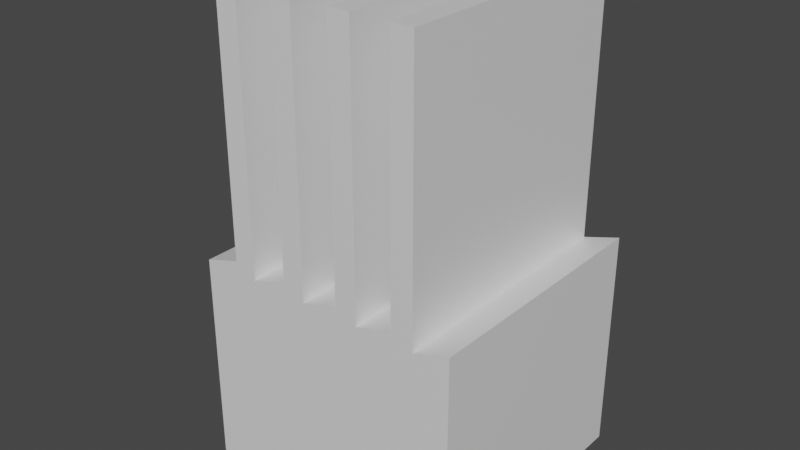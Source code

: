# Source: hand.blend  (saved by Blender 3.2.14; exported with 4.5.12 LTS)
import bpy
from mathutils import Matrix  # noqa: F401  (used for matrix-valued properties, if any)

bpy.ops.wm.read_factory_settings(use_empty=True)
scene = bpy.context.scene
scene.name = 'Scene'

# ---- collections
col_collection = bpy.data.collections.new('Collection'); scene.collection.children.link(col_collection)

# ---- materials (node trees are filled in below, after node groups)
mat_material_001 = bpy.data.materials.new('Material.001')
mat_material_001.alpha_threshold = 0.0
mat_material_001.use_transparent_shadow = False
mat_material_001.line_color = (0.0, 0.0, 0.0, 1.0)
mat_material = bpy.data.materials.new('Material')
mat_material.alpha_threshold = 0.0
mat_material.use_transparent_shadow = False
mat_material.line_color = (0.0, 0.0, 0.0, 1.0)

# ---- material node trees
mat_material_001.use_nodes = True; mat_material_001.node_tree.nodes.clear()
_N = mat_material_001.node_tree.nodes; _L = mat_material_001.node_tree.links
n0 = _N.new('ShaderNodeOutputMaterial'); n0.name = 'Material Output'; n0.location = (300, 300)
n1 = _N.new('ShaderNodeBsdfPrincipled'); n1.name = 'Principled BSDF'; n1.location = (10, 300)
n1.distribution = 'GGX'
n1.subsurface_method = 'RANDOM_WALK_SKIN'
n1.inputs[2].default_value = 0.4
n1.inputs[3].default_value = 1.45
n1.inputs[27].default_value = (0.0, 0.0, 0.0, 1.0)
n1.inputs[28].default_value = 1.0
_L.new(n1.outputs[0], n0.inputs[0])
n0.is_active_output = True
mat_material.use_nodes = True; mat_material.node_tree.nodes.clear()
_N = mat_material.node_tree.nodes; _L = mat_material.node_tree.links
n0 = _N.new('ShaderNodeOutputMaterial'); n0.name = 'Material Output'; n0.location = (300, 300)
n1 = _N.new('ShaderNodeBsdfPrincipled'); n1.name = 'Principled BSDF'; n1.location = (10, 300)
n1.distribution = 'GGX'
n1.subsurface_method = 'RANDOM_WALK_SKIN'
n1.inputs[2].default_value = 0.4
n1.inputs[3].default_value = 1.45
n1.inputs[27].default_value = (0.0, 0.0, 0.0, 1.0)
n1.inputs[28].default_value = 1.0
_L.new(n1.outputs[0], n0.inputs[0])
n0.is_active_output = True

# ---- world
world_world = bpy.data.worlds.new('World'); scene.world = world_world
world_world.use_nodes = True; world_world.node_tree.nodes.clear()
_N = world_world.node_tree.nodes; _L = world_world.node_tree.links
n0 = _N.new('ShaderNodeOutputWorld'); n0.name = 'World Output'; n0.location = (300, 300)
n1 = _N.new('ShaderNodeBackground'); n1.name = 'Background'; n1.location = (10, 300)
n1.inputs[0].default_value = (0.05088, 0.05088, 0.05088, 1.0)
_L.new(n1.outputs[0], n0.inputs[0])
n0.is_active_output = True
world_world.color = (0.05088, 0.05088, 0.05088)
world_world.use_sun_shadow = False
world_world.sun_shadow_jitter_overblur = 0.0

# ---- meshes
me_cube_001 = bpy.data.meshes.new('Cube.001')
me_cube_001.from_pydata([(-0.9987, 0.3602, -0.1914), (1.0, 0.8643, -2.572), (-0.9987, -0.4905, -0.1914), (1.0, -1.0, -2.572), (-1.27, 0.3825, -0.2754), (-1.0, 0.8643, -2.572), (-1.27, 0.3825, -2.275), (-1.0, -1.0, -1.0), (-1.27, -0.4683, -0.2754), (-1.0, -1.0, -2.572), (-1.27, -0.4683, -2.275), (-0.5666, -1.0, -1.0), (-0.1332, -1.0, -1.0), (-1.0, -0.4904, -1.0), (0.3002, -1.0, -1.0), (-1.0, -0.4904, -2.192), (0.7336, -1.0, -1.0), (-1.0, 0.3603, -2.192), (-0.7291, -1.0, -0.9161), (-0.2957, -1.0, -0.9161), (-1.0, 0.3603, -1.0), (-0.7291, -1.0, 0.9196), (-0.5666, -1.0, 0.9196), (0.1377, -1.0, -0.9161), (1.0, -1.0, -0.9174), (0.7336, -1.0, 0.9196), (0.571, -1.0, -0.9161), (0.571, -1.0, 0.9196), (-0.1332, -1.0, 0.9196), (-0.2957, -1.0, 0.9196), (0.1377, -1.0, 0.9196), (0.3002, -1.0, 0.9196), (1.0, 0.8643, -0.9174), (0.1377, 0.8643, -0.9161), (0.3002, 0.8643, -1.0), (0.571, 0.8643, -0.9161), (0.7336, 0.8643, -1.0), (-0.7291, 0.8643, -0.9161), (-1.0, 0.8643, -1.0), (-0.5666, 0.8643, 0.9196), (-0.7291, 0.8643, 0.9196), (-0.2957, 0.8643, -0.9161), (-0.2957, 0.8643, 0.9196), (-0.5666, 0.8643, -1.0), (-0.1332, 0.8643, 0.9196), (0.1377, 0.8643, 0.9196), (0.3002, 0.8643, 0.9196), (0.571, 0.8643, 0.9196), (0.7336, 0.8643, 0.9196), (-0.1332, 0.8643, -1.0), (-0.9987, -0.4905, -0.9996), (-0.9987, 0.3602, -0.9996)], [], [(0, 4, 8, 2), (50, 2, 8, 10, 15, 13), (10, 8, 4, 6), (15, 10, 6, 17), (51, 0, 2, 50), (4, 0, 51, 20, 17, 6), (16, 25, 27, 26, 14, 31, 30, 23, 12, 28, 29, 19, 11, 22, 21, 18, 7, 9, 3, 24), (15, 17, 20, 38, 5, 9, 7, 13), (5, 1, 3, 9), (24, 3, 1, 32), (34, 35, 47, 48, 36, 32, 1, 5, 38, 37, 40, 39, 43, 41, 42, 44, 49, 33, 45, 46), (28, 44, 42, 29), (21, 22, 39, 40), (30, 31, 46, 45), (27, 25, 48, 47), (13, 7, 18, 37, 38, 20, 51, 50), (37, 18, 21, 40), (22, 11, 43, 39), (43, 11, 19, 41), (41, 19, 29, 42), (28, 12, 49, 44), (49, 12, 23, 33), (33, 23, 30, 45), (31, 14, 34, 46), (34, 14, 26, 35), (35, 26, 27, 47), (25, 16, 36, 48), (36, 16, 24, 32)])
me_cube_001.polygons.foreach_set('material_index', [0, 0, 0, 0, 0, 0, 1, 1, 1, 1, 1, 0, 0, 0, 0, 0, 0, 0, 0, 0, 0, 0, 0, 0, 0, 0, 0, 0])
_uv = me_cube_001.uv_layers.new(name='UVMap')
_uv.uv.foreach_set('vector', [0.625, 0.5, 0.875, 0.5, 0.875, 0.75, 0.625, 0.75, 0.524, 0.75, 0.625, 0.75, 0.625, 1.0, 0.375, 1.0, 0.375, 0.7512, 0.524, 0.7512, 0.375, 0.0, 0.625, 0.0, 0.625, 0.25, 0.375, 0.25, 0.3738, 0.75, 0.125, 0.75, 0.125, 0.5, 0.3738, 0.5, 0.524, 0.5, 0.625, 0.5, 0.625, 0.75, 0.524, 0.75, 0.625, 0.25, 0.625, 0.5, 0.524, 0.5, 0.524, 0.4988, 0.375, 0.4988, 0.375, 0.25, 0.4635, 0.7833, 0.5715, 0.7833, 0.5715, 0.8036, 0.4682, 0.8036, 0.4635, 0.8375, 0.5715, 0.8375, 0.5715, 0.8578, 0.4682, 0.8578, 0.4635, 0.8917, 0.5715, 0.8917, 0.5715, 0.912, 0.4682, 0.912, 0.4635, 0.9458, 0.5715, 0.9458, 0.5715, 0.9661, 0.4682, 0.9661, 0.4635, 1.0, 0.375, 1.0, 0.375, 0.75, 0.4681, 0.75, 0.3964, 0.06833, 0.3964, 0.1824, 0.4635, 0.1824, 0.4635, 0.25, 0.375, 0.25, 0.375, 0.0, 0.4635, 0.0, 0.4635, 0.06833, 0.125, 0.5, 0.375, 0.5, 0.375, 0.75, 0.125, 0.75, 0.4681, 0.75, 0.375, 0.75, 0.375, 0.5, 0.4681, 0.5, 0.4635, 0.4125, 0.4682, 0.4464, 0.5715, 0.4464, 0.5715, 0.4667, 0.4635, 0.4667, 0.4681, 0.5, 0.375, 0.5, 0.375, 0.25, 0.4635, 0.25, 0.4682, 0.2839, 0.5715, 0.2839, 0.5715, 0.3042, 0.4635, 0.3042, 0.4682, 0.338, 0.5715, 0.338, 0.5715, 0.3583, 0.4635, 0.3583, 0.4682, 0.3922, 0.5715, 0.3922, 0.5715, 0.4125, 0.2333, 0.75, 0.2333, 0.5, 0.213, 0.5, 0.213, 0.75, 0.1589, 0.75, 0.1792, 0.75, 0.1792, 0.5, 0.1589, 0.5, 0.2672, 0.75, 0.2875, 0.75, 0.2875, 0.5, 0.2672, 0.5, 0.3214, 0.75, 0.3417, 0.75, 0.3417, 0.5, 0.3214, 0.5, 0.125, 0.6863, 0.125, 0.75, 0.375, 0.7435, 0.375, 0.5104, 0.125, 0.517, 0.125, 0.58, 0.1262, 0.5799, 0.1262, 0.6863, 0.375, 0.5104, 0.375, 0.7435, 0.6045, 0.7435, 0.6045, 0.5104, 0.6149, 0.0, 0.375, 0.0, 0.375, 0.233, 0.6149, 0.233, 0.125, 0.517, 0.125, 0.75, 0.375, 0.7435, 0.375, 0.5104, 0.375, 0.5104, 0.375, 0.7435, 0.6045, 0.7435, 0.6045, 0.5104, 0.6149, 0.0, 0.375, 0.0, 0.375, 0.233, 0.6149, 0.233, 0.125, 0.517, 0.125, 0.75, 0.375, 0.7435, 0.375, 0.5104, 0.375, 0.5104, 0.375, 0.7435, 0.6045, 0.7435, 0.6045, 0.5104, 0.6149, 0.0, 0.375, 0.0, 0.375, 0.233, 0.6149, 0.233, 0.125, 0.517, 0.125, 0.75, 0.375, 0.7435, 0.375, 0.5104, 0.375, 0.5104, 0.375, 0.7435, 0.6045, 0.7435, 0.6045, 0.5104, 0.6149, 0.0, 0.375, 0.0, 0.375, 0.233, 0.6149, 0.233, 0.125, 0.517, 0.125, 0.75, 0.3709, 0.7436, 0.3709, 0.5105])
me_cube_001.materials.append(mat_material_001)
me_cube_001.materials.append(mat_material)
me_cube_001.use_mirror_vertex_groups = False
me_cube_001.update()

# ---- objects
ob_cube_001 = bpy.data.objects.new('Cube.001', me_cube_001)

# ---- transforms, parenting, visibility, modifiers, constraints
ob_cube_001.location = (0.0, 0.0, 1.572)
ob_cube_001.lock_rotations_4d = False
ob_cube_001.empty_display_type = 'ARROWS'
ob_cube_001.lineart.crease_threshold = 0.0

# ---- collection membership
col_collection.objects.link(ob_cube_001)

# ---- scene / render settings (as saved in the file)
scene.frame_start = 1; scene.frame_end = 250; scene.frame_set(1)
scene.render.engine = 'BLENDER_EEVEE_NEXT'
scene.cycles.sampling_pattern = 'TABULATED_SOBOL'
scene.cycles.use_light_tree = False
scene.view_settings.view_transform = 'Filmic'
bpy.context.view_layer.update()

# ---- added for rendering (the .blend has no active camera and no usable light): camera, sun
cam_auto = bpy.data.cameras.new('AutoCamera')
cam_auto.lens = 50.0
cam_auto.sensor_width = 36.0
cam_auto.clip_end = 1000.0
ob_auto_camera = bpy.data.objects.new('AutoCamera', cam_auto)
scene.collection.objects.link(ob_auto_camera)
ob_auto_camera.location = (4.08687, -5.13379, 4.12322)
ob_auto_camera.rotation_euler = (1.09748, -7.21219e-08, 0.694738)
scene.camera = ob_auto_camera
light_auto_sun = bpy.data.lights.new('AutoSun', 'SUN')
light_auto_sun.energy = 3.0
light_auto_sun.angle = 0.0523599
ob_auto_sun = bpy.data.objects.new('AutoSun', light_auto_sun)
scene.collection.objects.link(ob_auto_sun)
ob_auto_sun.rotation_euler = (0.872665, 0.174533, 0.523599)
bpy.context.view_layer.update()

